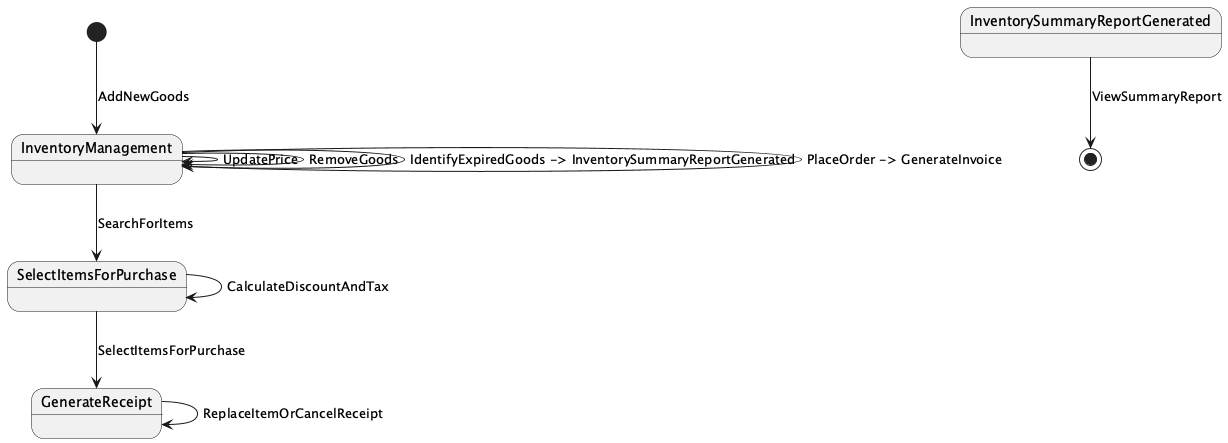

The diagram above was rendered by PlantUML. Its source (embedded in the PNG):
@startuml

[*] --> InventoryManagement : AddNewGoods

InventoryManagement --> InventoryManagement : UpdatePrice

InventoryManagement --> InventoryManagement : RemoveGoods

InventoryManagement --> InventoryManagement : IdentifyExpiredGoods -> InventorySummaryReportGenerated

InventoryManagement --> InventoryManagement : PlaceOrder -> GenerateInvoice

InventoryManagement --> SelectItemsForPurchase : SearchForItems

SelectItemsForPurchase --> SelectItemsForPurchase : CalculateDiscountAndTax

SelectItemsForPurchase --> GenerateReceipt : SelectItemsForPurchase

GenerateReceipt --> GenerateReceipt : ReplaceItemOrCancelReceipt

InventorySummaryReportGenerated --> [*] : ViewSummaryReport

@enduml